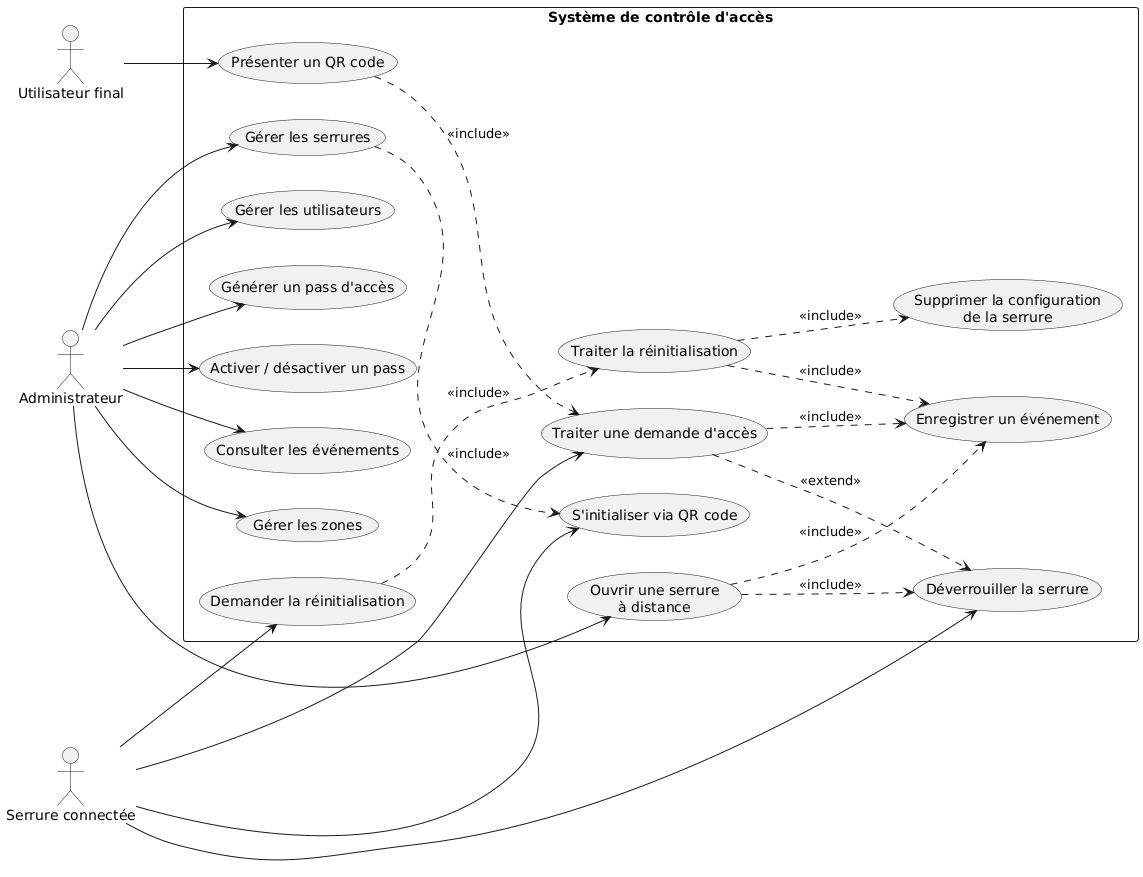

The diagram above was rendered by PlantUML. Its source (embedded in the PNG):
@startuml
left to right direction

actor "Administrateur" as Admin
actor "Utilisateur final" as User
actor "Serrure connectée" as Lock

rectangle "Système de contrôle d'accès" {

  usecase "Gérer les zones" as UC1
  usecase "Gérer les serrures" as UC2
  usecase "Gérer les utilisateurs" as UC3
  usecase "Générer un pass d'accès" as UC4
  usecase "Activer / désactiver un pass" as UC5
  usecase "Consulter les événements" as UC6
  usecase "Ouvrir une serrure\nà distance" as UC12

  usecase "Présenter un QR code" as UC7
  usecase "Traiter une demande d'accès" as UC8
  usecase "Déverrouiller la serrure" as UC9
  usecase "Enregistrer un événement" as UC10

  usecase "S'initialiser via QR code" as UC11

  usecase "Demander la réinitialisation" as UC13
  usecase "Traiter la réinitialisation" as UC14
  usecase "Supprimer la configuration\nde la serrure" as UC15
}

' Administration
Admin --> UC1
Admin --> UC2
Admin --> UC3
Admin --> UC4
Admin --> UC5
Admin --> UC6
Admin --> UC12

' Utilisateur
User --> UC7

' Serrure
Lock --> UC8
Lock --> UC9
Lock --> UC11
Lock --> UC13

' Relations
UC7 ..> UC8 : <<include>>
UC8 ..> UC9 : <<extend>>
UC8 ..> UC10 : <<include>>

UC12 ..> UC9 : <<include>>
UC12 ..> UC10 : <<include>>

UC2 ..> UC11 : <<include>>

UC13 ..> UC14 : <<include>>
UC14 ..> UC15 : <<include>>
UC14 ..> UC10 : <<include>>
@enduml